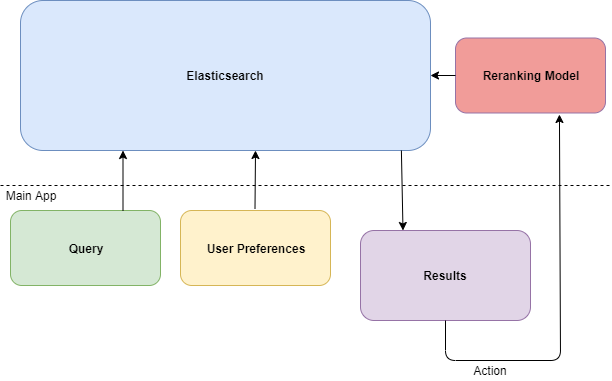

The diagram above was exported from draw.io. Its source (the exported page's mxGraphModel, read from the mxfile embedded in the PNG):
<mxGraphModel dx="1408" dy="601" grid="1" gridSize="10" guides="1" tooltips="1" connect="1" arrows="1" fold="1" page="1" pageScale="1" pageWidth="827" pageHeight="1169" math="0" shadow="0">
  <root>
    <mxCell id="0" />
    <mxCell id="1" parent="0" />
    <mxCell id="dWEZl5IoPIimGbxacVm9-4" value="&lt;b&gt;Elasticsearch&lt;/b&gt;" style="rounded=1;whiteSpace=wrap;html=1;fillColor=#dae8fc;strokeColor=#6c8ebf;" vertex="1" parent="1">
      <mxGeometry x="110" y="90" width="410" height="150" as="geometry" />
    </mxCell>
    <mxCell id="dWEZl5IoPIimGbxacVm9-8" value="&lt;b&gt;User Preferences&lt;/b&gt;" style="rounded=1;whiteSpace=wrap;html=1;fillColor=#fff2cc;strokeColor=#d6b656;" vertex="1" parent="1">
      <mxGeometry x="270" y="300" width="150" height="75" as="geometry" />
    </mxCell>
    <mxCell id="dWEZl5IoPIimGbxacVm9-9" value="&lt;b&gt;Results&lt;/b&gt;" style="rounded=1;whiteSpace=wrap;html=1;fillColor=#e1d5e7;strokeColor=#9673a6;" vertex="1" parent="1">
      <mxGeometry x="450" y="320" width="170" height="90" as="geometry" />
    </mxCell>
    <mxCell id="dWEZl5IoPIimGbxacVm9-10" value="&lt;b&gt;Query&lt;/b&gt;" style="rounded=1;whiteSpace=wrap;html=1;fillColor=#d5e8d4;strokeColor=#82b366;" vertex="1" parent="1">
      <mxGeometry x="100" y="300" width="150" height="75" as="geometry" />
    </mxCell>
    <mxCell id="dWEZl5IoPIimGbxacVm9-11" value="" style="endArrow=none;dashed=1;html=1;" edge="1" parent="1">
      <mxGeometry width="50" height="50" relative="1" as="geometry">
        <mxPoint x="90" y="275" as="sourcePoint" />
        <mxPoint x="700" y="275" as="targetPoint" />
      </mxGeometry>
    </mxCell>
    <mxCell id="dWEZl5IoPIimGbxacVm9-12" value="Main App" style="text;html=1;strokeColor=none;fillColor=none;align=center;verticalAlign=middle;whiteSpace=wrap;rounded=0;dashed=1;" vertex="1" parent="1">
      <mxGeometry x="90" y="280" width="60" height="10" as="geometry" />
    </mxCell>
    <mxCell id="dWEZl5IoPIimGbxacVm9-14" value="" style="endArrow=classic;html=1;entryX=0.25;entryY=1;entryDx=0;entryDy=0;exitX=0.75;exitY=0;exitDx=0;exitDy=0;" edge="1" parent="1" source="dWEZl5IoPIimGbxacVm9-10" target="dWEZl5IoPIimGbxacVm9-4">
      <mxGeometry width="50" height="50" relative="1" as="geometry">
        <mxPoint x="190" y="298" as="sourcePoint" />
        <mxPoint x="190" y="242" as="targetPoint" />
      </mxGeometry>
    </mxCell>
    <mxCell id="dWEZl5IoPIimGbxacVm9-15" value="" style="endArrow=classic;html=1;" edge="1" parent="1">
      <mxGeometry width="50" height="50" relative="1" as="geometry">
        <mxPoint x="344.5" y="298" as="sourcePoint" />
        <mxPoint x="345" y="240" as="targetPoint" />
      </mxGeometry>
    </mxCell>
    <mxCell id="dWEZl5IoPIimGbxacVm9-18" value="&lt;b&gt;Reranking Model&lt;/b&gt;" style="rounded=1;whiteSpace=wrap;html=1;fillColor=#F19C99;strokeColor=#9673a6;" vertex="1" parent="1">
      <mxGeometry x="545" y="127.5" width="150" height="75" as="geometry" />
    </mxCell>
    <mxCell id="dWEZl5IoPIimGbxacVm9-19" value="" style="endArrow=classic;html=1;exitX=0.929;exitY=1;exitDx=0;exitDy=0;exitPerimeter=0;entryX=0.25;entryY=0;entryDx=0;entryDy=0;" edge="1" parent="1" source="dWEZl5IoPIimGbxacVm9-4" target="dWEZl5IoPIimGbxacVm9-9">
      <mxGeometry width="50" height="50" relative="1" as="geometry">
        <mxPoint x="500" y="300" as="sourcePoint" />
        <mxPoint x="493" y="300" as="targetPoint" />
      </mxGeometry>
    </mxCell>
    <mxCell id="dWEZl5IoPIimGbxacVm9-21" value="Action" style="text;html=1;strokeColor=none;fillColor=none;align=center;verticalAlign=middle;whiteSpace=wrap;rounded=0;dashed=1;" vertex="1" parent="1">
      <mxGeometry x="560" y="450" width="40" height="20" as="geometry" />
    </mxCell>
    <mxCell id="dWEZl5IoPIimGbxacVm9-24" value="" style="endArrow=classic;html=1;exitX=0.5;exitY=1;exitDx=0;exitDy=0;entryX=0.693;entryY=1.02;entryDx=0;entryDy=0;entryPerimeter=0;" edge="1" parent="1" source="dWEZl5IoPIimGbxacVm9-9" target="dWEZl5IoPIimGbxacVm9-18">
      <mxGeometry width="50" height="50" relative="1" as="geometry">
        <mxPoint x="90" y="490" as="sourcePoint" />
        <mxPoint x="650" y="290" as="targetPoint" />
        <Array as="points">
          <mxPoint x="535" y="450" />
          <mxPoint x="650" y="450" />
        </Array>
      </mxGeometry>
    </mxCell>
    <mxCell id="dWEZl5IoPIimGbxacVm9-26" value="" style="endArrow=classic;html=1;exitX=0;exitY=0.5;exitDx=0;exitDy=0;entryX=1;entryY=0.5;entryDx=0;entryDy=0;" edge="1" parent="1" source="dWEZl5IoPIimGbxacVm9-18" target="dWEZl5IoPIimGbxacVm9-4">
      <mxGeometry width="50" height="50" relative="1" as="geometry">
        <mxPoint x="90" y="540" as="sourcePoint" />
        <mxPoint x="140" y="490" as="targetPoint" />
      </mxGeometry>
    </mxCell>
  </root>
</mxGraphModel>